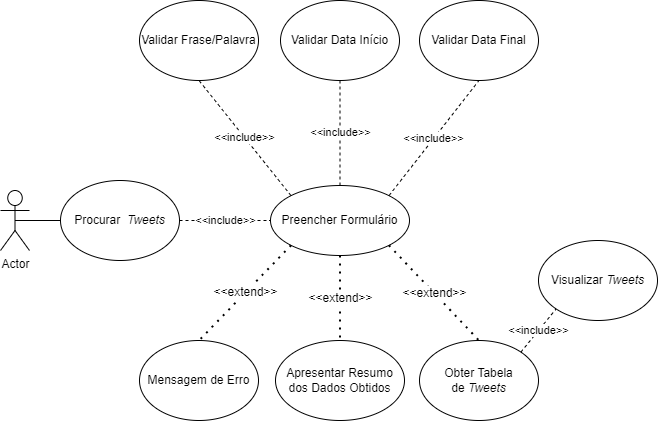

The diagram above was exported from draw.io. Its source (the exported page's mxGraphModel, read from the mxfile embedded in the PNG):
<mxGraphModel dx="1126" dy="725" grid="1" gridSize="10" guides="1" tooltips="1" connect="1" arrows="1" fold="1" page="1" pageScale="1" pageWidth="850" pageHeight="1100" math="0" shadow="0">
  <root>
    <mxCell id="0" />
    <mxCell id="1" parent="0" />
    <mxCell id="21" value="Procurar&amp;nbsp;&lt;i&gt;&amp;nbsp;Tweets&lt;/i&gt;" style="ellipse;whiteSpace=wrap;html=1;" parent="1" vertex="1">
      <mxGeometry x="110" y="200" width="119" height="80" as="geometry" />
    </mxCell>
    <mxCell id="22" value="Preencher Formulário" style="ellipse;whiteSpace=wrap;html=1;" parent="1" vertex="1">
      <mxGeometry x="320" y="205" width="139" height="70" as="geometry" />
    </mxCell>
    <mxCell id="23" value="&amp;lt;&amp;lt;include&amp;gt;&amp;gt;" style="endArrow=none;dashed=1;html=1;entryX=0;entryY=0.5;entryDx=0;entryDy=0;exitX=1;exitY=0.5;exitDx=0;exitDy=0;" parent="1" source="21" target="22" edge="1">
      <mxGeometry width="50" height="50" relative="1" as="geometry">
        <mxPoint x="401" y="10" as="sourcePoint" />
        <mxPoint x="581.0000000000025" y="-45" as="targetPoint" />
      </mxGeometry>
    </mxCell>
    <mxCell id="24" value="" style="endArrow=none;html=1;fontSize=19;exitX=0.5;exitY=0.5;exitDx=0;exitDy=0;exitPerimeter=0;entryX=0;entryY=0.5;entryDx=0;entryDy=0;" parent="1" source="4" target="21" edge="1">
      <mxGeometry width="50" height="50" relative="1" as="geometry">
        <mxPoint x="450" y="150" as="sourcePoint" />
        <mxPoint x="500" y="100" as="targetPoint" />
      </mxGeometry>
    </mxCell>
    <mxCell id="35" value="Validar Frase/Palavra" style="ellipse;whiteSpace=wrap;html=1;labelBackgroundColor=none;labelBorderColor=none;fontSize=12;" parent="1" vertex="1">
      <mxGeometry x="189" y="20" width="119" height="80" as="geometry" />
    </mxCell>
    <mxCell id="36" value="Validar Data Início" style="ellipse;whiteSpace=wrap;html=1;labelBackgroundColor=none;labelBorderColor=none;fontSize=12;" parent="1" vertex="1">
      <mxGeometry x="330" y="20" width="119" height="80" as="geometry" />
    </mxCell>
    <mxCell id="37" value="Validar Data Final" style="ellipse;whiteSpace=wrap;html=1;labelBackgroundColor=none;labelBorderColor=none;fontSize=12;" parent="1" vertex="1">
      <mxGeometry x="469" y="20" width="119" height="80" as="geometry" />
    </mxCell>
    <mxCell id="38" value="Mensagem de Erro" style="ellipse;whiteSpace=wrap;html=1;labelBackgroundColor=none;labelBorderColor=none;fontSize=12;" parent="1" vertex="1">
      <mxGeometry x="189" y="360" width="119" height="80" as="geometry" />
    </mxCell>
    <mxCell id="39" value="&amp;lt;&amp;lt;include&amp;gt;&amp;gt;" style="endArrow=none;dashed=1;html=1;exitX=0;exitY=0;exitDx=0;exitDy=0;entryX=0.5;entryY=1;entryDx=0;entryDy=0;" parent="1" source="22" target="35" edge="1">
      <mxGeometry width="50" height="50" relative="1" as="geometry">
        <mxPoint x="340" y="250" as="sourcePoint" />
        <mxPoint x="259" y="100" as="targetPoint" />
      </mxGeometry>
    </mxCell>
    <mxCell id="40" value="&amp;lt;&amp;lt;include&amp;gt;&amp;gt;" style="endArrow=none;dashed=1;html=1;entryX=0.5;entryY=1;entryDx=0;entryDy=0;exitX=0.5;exitY=0;exitDx=0;exitDy=0;" parent="1" source="22" target="36" edge="1">
      <mxGeometry width="50" height="50" relative="1" as="geometry">
        <mxPoint x="560" y="240" as="sourcePoint" />
        <mxPoint x="729.9999999999966" y="50" as="targetPoint" />
      </mxGeometry>
    </mxCell>
    <mxCell id="41" value="&amp;lt;&amp;lt;include&amp;gt;&amp;gt;" style="endArrow=none;dashed=1;html=1;entryX=0.5;entryY=1;entryDx=0;entryDy=0;exitX=1;exitY=0;exitDx=0;exitDy=0;" parent="1" source="22" target="37" edge="1">
      <mxGeometry width="50" height="50" relative="1" as="geometry">
        <mxPoint x="570" y="250" as="sourcePoint" />
        <mxPoint x="729.9999999999966" y="140" as="targetPoint" />
      </mxGeometry>
    </mxCell>
    <mxCell id="42" value="&amp;lt;&amp;lt;extend&amp;gt;&amp;gt;" style="endArrow=none;dashed=1;html=1;dashPattern=1 3;strokeWidth=2;fontSize=12;entryX=0.5;entryY=0;entryDx=0;entryDy=0;exitX=0;exitY=1;exitDx=0;exitDy=0;" parent="1" source="22" target="38" edge="1">
      <mxGeometry width="50" height="50" relative="1" as="geometry">
        <mxPoint x="450" y="260" as="sourcePoint" />
        <mxPoint x="500" y="210" as="targetPoint" />
      </mxGeometry>
    </mxCell>
    <mxCell id="43" value="Obter Tabela de&amp;nbsp;&lt;i&gt;Tweets&lt;/i&gt;" style="ellipse;whiteSpace=wrap;html=1;labelBackgroundColor=none;labelBorderColor=none;fontSize=12;" parent="1" vertex="1">
      <mxGeometry x="469" y="360" width="119" height="80" as="geometry" />
    </mxCell>
    <mxCell id="44" value="&amp;lt;&amp;lt;extend&amp;gt;&amp;gt;" style="endArrow=none;dashed=1;html=1;dashPattern=1 3;strokeWidth=2;fontSize=12;entryX=0.5;entryY=0;entryDx=0;entryDy=0;exitX=1;exitY=1;exitDx=0;exitDy=0;" parent="1" source="22" target="43" edge="1">
      <mxGeometry width="50" height="50" relative="1" as="geometry">
        <mxPoint x="549.8199234818408" y="274.5864557442849" as="sourcePoint" />
        <mxPoint x="729.9999999999966" y="450" as="targetPoint" />
      </mxGeometry>
    </mxCell>
    <mxCell id="45" value="Visualizar &lt;i&gt;Tweets&lt;/i&gt;" style="ellipse;whiteSpace=wrap;html=1;labelBackgroundColor=none;labelBorderColor=none;fontSize=12;" parent="1" vertex="1">
      <mxGeometry x="588" y="260" width="119" height="80" as="geometry" />
    </mxCell>
    <mxCell id="46" value="&amp;lt;&amp;lt;include&amp;gt;&amp;gt;" style="endArrow=none;dashed=1;html=1;exitX=1;exitY=0;exitDx=0;exitDy=0;entryX=0;entryY=1;entryDx=0;entryDy=0;" parent="1" source="43" target="45" edge="1">
      <mxGeometry width="50" height="50" relative="1" as="geometry">
        <mxPoint x="469.9999999999998" y="250" as="sourcePoint" />
        <mxPoint x="529" y="490" as="targetPoint" />
      </mxGeometry>
    </mxCell>
    <mxCell id="4" value="Actor" style="shape=umlActor;verticalLabelPosition=bottom;verticalAlign=top;html=1;outlineConnect=0;" parent="1" vertex="1">
      <mxGeometry x="50" y="210" width="29" height="60" as="geometry" />
    </mxCell>
    <mxCell id="47" value="Apresentar Resumo dos Dados Obtidos" style="ellipse;whiteSpace=wrap;html=1;labelBackgroundColor=none;labelBorderColor=none;fontSize=12;" vertex="1" parent="1">
      <mxGeometry x="325" y="360" width="129" height="80" as="geometry" />
    </mxCell>
    <mxCell id="48" value="&amp;lt;&amp;lt;extend&amp;gt;&amp;gt;" style="endArrow=none;dashed=1;html=1;dashPattern=1 3;strokeWidth=2;fontSize=12;entryX=0.5;entryY=0;entryDx=0;entryDy=0;exitX=0.5;exitY=1;exitDx=0;exitDy=0;" edge="1" parent="1" source="22" target="47">
      <mxGeometry width="50" height="50" relative="1" as="geometry">
        <mxPoint x="350.5338126700783" y="274.83792110938066" as="sourcePoint" />
        <mxPoint x="268.5" y="370" as="targetPoint" />
      </mxGeometry>
    </mxCell>
  </root>
</mxGraphModel>